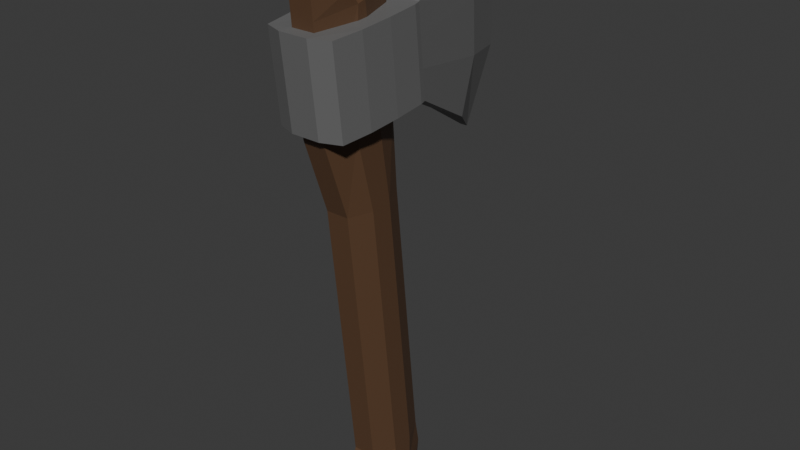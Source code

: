 # Source: axe1.blend  (saved by Blender 5.0.119; exported with 4.5.12 LTS)
import bpy
from mathutils import Matrix  # noqa: F401  (used for matrix-valued properties, if any)

bpy.ops.wm.read_factory_settings(use_empty=True)
scene = bpy.context.scene
scene.name = 'Scene'

# ---- collections
col_collection = bpy.data.collections.new('Collection'); scene.collection.children.link(col_collection)

# ---- materials (node trees are filled in below, after node groups)
mat_axe1metal = bpy.data.materials.new('axe1Metal')
mat_axe1handle = bpy.data.materials.new('axe1Handle')

# ---- material node trees
mat_axe1metal.use_nodes = True; mat_axe1metal.node_tree.nodes.clear()
_N = mat_axe1metal.node_tree.nodes; _L = mat_axe1metal.node_tree.links
n0 = _N.new('ShaderNodeBsdfPrincipled'); n0.name = 'Principled BSDF'; n0.location = (-200, 100)
n0.inputs[0].default_value = (0.1489, 0.1489, 0.1489, 1.0)
n1 = _N.new('ShaderNodeOutputMaterial'); n1.name = 'Material Output'; n1.location = (200, 100)
_L.new(n0.outputs[0], n1.inputs[0])
n1.is_active_output = True
mat_axe1handle.use_nodes = True; mat_axe1handle.node_tree.nodes.clear()
_N = mat_axe1handle.node_tree.nodes; _L = mat_axe1handle.node_tree.links
n0 = _N.new('ShaderNodeBsdfPrincipled'); n0.name = 'Principled BSDF'; n0.location = (-200, 100)
n0.inputs[0].default_value = (0.1108, 0.05767, 0.02947, 1.0)
n1 = _N.new('ShaderNodeOutputMaterial'); n1.name = 'Material Output'; n1.location = (200, 100)
_L.new(n0.outputs[0], n1.inputs[0])
n1.is_active_output = True

# ---- world
world_world = bpy.data.worlds.new('World'); scene.world = world_world
world_world.use_nodes = True; world_world.node_tree.nodes.clear()
_N = world_world.node_tree.nodes; _L = world_world.node_tree.links
n0 = _N.new('ShaderNodeOutputWorld'); n0.name = 'World Output'; n0.location = (200, 100)
n1 = _N.new('ShaderNodeBackground'); n1.name = 'Background'; n1.location = (-200, 100)
n1.inputs[0].default_value = (0.05088, 0.05088, 0.05088, 1.0)
_L.new(n1.outputs[0], n0.inputs[0])
n0.is_active_output = True
world_world.color = (0.05088, 0.05088, 0.05088)
world_world.sun_shadow_jitter_overblur = 0.0

# ---- meshes
me_cube_002 = bpy.data.meshes.new('Cube.002')
me_cube_002.from_pydata([(-0.2953, -0.7184, 2.555), (-0.2953, -0.7977, 3.309), (-0.2863, 0.1638, 2.624), (-0.2863, 0.08454, 3.378), (0.2942, -0.718, 2.555), (0.2942, -0.7972, 3.309), (0.2954, 0.1638, 2.624), (0.2954, 0.08454, 3.378), (-0.1488, 0.7225, 3.681), (-0.1488, 0.8017, 2.274), (0.1634, 0.8017, 2.274), (0.1634, 0.7225, 3.681), (-0.02762, 1.035, 3.946), (-0.02762, 1.043, 2.092), (0.03615, 1.043, 2.092), (0.03615, 1.035, 3.946), (-0.2953, -0.7449, 2.807), (-0.2953, -0.7713, 3.058), (-0.2863, 0.111, 3.127), (-0.2863, 0.1374, 2.876), (0.2954, 0.111, 3.127), (0.2954, 0.1374, 2.876), (0.2942, -0.7708, 3.058), (0.2942, -0.7444, 2.807), (-0.1488, 0.9126, 3.212), (-0.1488, 0.939, 2.743), (0.1634, 0.9126, 3.212), (0.1634, 0.939, 2.743), (-0.02762, 1.334, 3.328), (-0.02762, 1.337, 2.71), (0.03615, 1.334, 3.328), (0.03615, 1.337, 2.71), (-0.3111, 0.1101, 2.618), (-0.3111, 0.03084, 3.372), (0.3068, 0.1101, 2.618), (0.3068, 0.03084, 3.372), (0.3068, 0.08367, 2.87), (0.3068, 0.05725, 3.121), (-0.3111, 0.08367, 2.87), (-0.3111, 0.05725, 3.121), (-0.3276, -0.1735, 2.597), (-0.3276, -0.4571, 2.576), (0.3225, -0.2527, 3.351), (0.3225, -0.5363, 3.33), (0.3225, -0.1999, 2.849), (0.3225, -0.4835, 2.828), (0.3225, -0.2263, 3.1), (0.3225, -0.5099, 3.079), (-0.3276, -0.5363, 3.33), (-0.3276, -0.2527, 3.351), (0.3225, -0.4571, 2.576), (0.3225, -0.1735, 2.597), (-0.3276, -0.4835, 2.828), (-0.3276, -0.1999, 2.849), (-0.3276, -0.5099, 3.079), (-0.3276, -0.2263, 3.1), (0.1015, 0.1638, 2.624), (-0.09241, 0.1638, 2.624), (-0.09241, 0.08454, 3.378), (0.1015, 0.08454, 3.378), (-0.1263, -0.7826, 2.555), (0.1263, -0.7826, 2.555), (0.1263, -0.8618, 3.309), (-0.1263, -0.8618, 3.309), (0.05932, 0.8017, 2.274), (-0.04473, 0.8017, 2.274), (-0.04473, 0.7225, 3.681), (0.05932, 0.7225, 3.681), (0.01489, 1.043, 2.092), (-0.006367, 1.043, 2.092), (-0.006367, 1.035, 3.946), (0.01489, 1.035, 3.946), (-0.006367, 1.337, 2.71), (0.01489, 1.337, 2.71), (-0.006367, 1.334, 3.328), (0.01489, 1.334, 3.328), (0.1263, -0.809, 2.807), (-0.1263, -0.809, 2.807), (0.1263, -0.8354, 3.058), (-0.1263, -0.8354, 3.058), (-0.1263, 0.03084, 3.372), (0.1263, 0.03084, 3.372), (0.1263, 0.1101, 2.618), (-0.1263, 0.1101, 2.618), (-0.1263, -0.2527, 3.351), (0.1263, -0.2527, 3.351), (-0.1263, -0.5363, 3.33), (0.1263, -0.5363, 3.33), (0.1263, -0.1735, 2.597), (-0.1263, -0.1735, 2.597), (0.1263, -0.4571, 2.576), (-0.1263, -0.4571, 2.576), (-0.1004, -0.2344, -0.4834), (-0.1004, -0.4844, 1.853), (-0.1004, 0.3251, -0.4443), (-0.1004, 0.07505, 1.892), (0.1004, -0.2344, -0.4834), (0.1004, -0.4844, 1.853), (0.1004, 0.3251, -0.4443), (0.1004, 0.07505, 1.892), (-0.1004, 0.3427, -0.879), (-0.1004, -0.2006, -0.9668), (0.1004, 0.3427, -0.879), (0.1004, -0.2006, -0.9668), (-0.1004, 0.3663, -0.6616), (-0.1004, -0.3148, -0.7251), (0.1004, -0.3148, -0.7251), (0.1004, 0.3663, -0.6616), (-0.1004, -0.7003, 2.487), (-0.1004, 0.02954, 2.543), (0.1004, 0.02954, 2.543), (0.1004, -0.7003, 2.487), (-0.1004, -0.7812, 3.555), (-0.1004, -0.05142, 3.61), (0.1004, -0.05142, 3.61), (0.1004, -0.7812, 3.555), (-0.1004, -0.3594, 0.6847), (-0.1004, 0.2001, 0.7238), (0.1004, 0.2001, 0.7238), (0.1004, -0.3594, 0.6847), (-0.1878, 0.1386, -0.4573), (-0.1878, -0.04787, -0.4703), (-0.1878, -0.2979, 1.866), (-0.1878, -0.1114, 1.879), (0.1872, -0.04787, -0.4703), (0.1872, 0.1386, -0.4573), (0.1872, -0.1114, 1.879), (0.1872, -0.2979, 1.866), (-0.1878, 0.1616, -0.9504), (-0.1878, -0.01948, -0.9796), (0.1872, -0.01948, -0.9796), (0.1872, 0.1616, -0.9504), (0.1872, -0.08776, -0.7039), (0.1872, 0.1393, -0.6828), (-0.1878, 0.1393, -0.6828), (-0.1878, -0.08776, -0.7039), (-0.1878, -0.457, 2.506), (-0.1878, -0.2137, 2.524), (0.1872, -0.2137, 2.524), (0.1872, -0.457, 2.506), (-0.1878, -0.4991, 3.573), (-0.1878, -0.3173, 3.592), (0.1872, -0.3173, 3.592), (0.1872, -0.4991, 3.573), (0.1872, 0.01359, 0.7108), (0.1872, -0.1729, 0.6977), (-0.1878, -0.1729, 0.6977), (-0.1878, 0.01359, 0.7108), (0.1004, -0.7686, 3.388), (-0.1004, -0.7686, 3.388), (-0.1004, -0.03879, 3.444), (0.1004, -0.03879, 3.444), (-0.1878, -0.3531, 3.471), (-0.1878, -0.4229, 3.452), (0.1872, -0.4229, 3.452), (0.1872, -0.3531, 3.471)], [], [(39, 33, 3, 18), (18, 3, 8, 24), (47, 43, 5, 22), (79, 63, 1, 17), (90, 50, 4, 61), (86, 48, 1, 63), (27, 10, 14, 31), (21, 6, 10, 27), (57, 2, 9, 65), (59, 7, 11, 67), (75, 71, 15, 30), (65, 9, 13, 69), (67, 11, 15, 71), (24, 8, 12, 28), (9, 25, 29, 13), (25, 24, 28, 29), (68, 73, 31, 14), (73, 75, 30, 31), (7, 20, 26, 11), (20, 21, 27, 26), (11, 26, 30, 15), (26, 27, 31, 30), (60, 77, 16, 0), (77, 79, 17, 16), (50, 45, 23, 4), (45, 47, 22, 23), (2, 19, 25, 9), (19, 18, 24, 25), (32, 38, 19, 2), (38, 39, 18, 19), (53, 55, 39, 38), (40, 53, 38, 32), (21, 20, 37, 36), (6, 21, 36, 34), (58, 3, 33, 80), (56, 6, 34, 82), (20, 7, 35, 37), (55, 49, 33, 39), (17, 1, 48, 54), (54, 48, 49, 55), (0, 16, 52, 41), (41, 52, 53, 40), (16, 17, 54, 52), (52, 54, 55, 53), (36, 37, 46, 44), (44, 46, 47, 45), (34, 36, 44, 51), (51, 44, 45, 50), (80, 33, 49, 84), (84, 49, 48, 86), (82, 34, 51, 88), (88, 51, 50, 90), (37, 35, 42, 46), (46, 42, 43, 47), (40, 89, 91, 41), (89, 88, 90, 91), (32, 83, 89, 40), (83, 82, 88, 89), (42, 85, 87, 43), (85, 84, 86, 87), (35, 81, 85, 42), (81, 80, 84, 85), (2, 57, 83, 32), (57, 56, 82, 83), (7, 59, 81, 35), (59, 58, 80, 81), (23, 22, 78, 76), (76, 78, 79, 77), (4, 23, 76, 61), (61, 76, 77, 60), (29, 28, 74, 72), (72, 74, 75, 73), (13, 29, 72, 69), (69, 72, 73, 68), (8, 66, 70, 12), (66, 67, 71, 70), (10, 64, 68, 14), (64, 65, 69, 68), (28, 12, 70, 74), (74, 70, 71, 75), (3, 58, 66, 8), (58, 59, 67, 66), (6, 56, 64, 10), (56, 57, 65, 64), (43, 87, 62, 5), (87, 86, 63, 62), (41, 91, 60, 0), (91, 90, 61, 60), (22, 5, 62, 78), (78, 62, 63, 79), (147, 123, 95, 117), (117, 95, 99, 118), (145, 127, 97, 119), (119, 97, 93, 116), (134, 104, 100, 128), (122, 93, 108, 136), (129, 130, 103, 101), (132, 106, 103, 130), (106, 105, 101, 103), (104, 107, 102, 100), (94, 98, 107, 104), (96, 92, 105, 106), (124, 96, 106, 132), (120, 94, 104, 134), (149, 148, 115, 112), (93, 97, 111, 108), (99, 95, 109, 110), (126, 99, 110, 138), (143, 140, 112, 115), (151, 150, 113, 114), (155, 151, 114, 142), (153, 149, 112, 140), (96, 119, 116, 92), (124, 145, 119, 96), (94, 117, 118, 98), (120, 147, 117, 94), (92, 116, 146, 121), (121, 146, 147, 120), (98, 118, 144, 125), (125, 144, 145, 124), (150, 152, 141, 113), (152, 153, 154, 155), (148, 154, 143, 115), (155, 142, 141, 152), (114, 113, 141, 142), (154, 153, 140, 143), (97, 127, 139, 111), (127, 126, 138, 139), (92, 121, 135, 105), (121, 120, 134, 135), (98, 125, 133, 107), (125, 124, 132, 133), (107, 133, 131, 102), (133, 132, 130, 131), (100, 102, 131, 128), (128, 131, 130, 129), (95, 123, 137, 109), (123, 122, 136, 137), (105, 135, 129, 101), (135, 134, 128, 129), (118, 99, 126, 144), (144, 126, 127, 145), (116, 93, 122, 146), (146, 122, 123, 147), (139, 138, 155, 154), (111, 139, 154, 148), (137, 136, 153, 152), (109, 137, 152, 150), (136, 108, 149, 153), (138, 110, 151, 155), (110, 109, 150, 151), (108, 111, 148, 149)])
me_cube_002.polygons.foreach_set('material_index', [0, 0, 0, 0, 0, 0, 0, 0, 0, 0, 0, 0, 0, 0, 0, 0, 0, 0, 0, 0, 0, 0, 0, 0, 0, 0, 0, 0, 0, 0, 0, 0, 0, 0, 0, 0, 0, 0, 0, 0, 0, 0, 0, 0, 0, 0, 0, 0, 0, 0, 0, 0, 0, 0, 0, 0, 0, 0, 0, 0, 0, 0, 0, 0, 0, 0, 0, 0, 0, 0, 0, 0, 0, 0, 0, 0, 0, 0, 0, 0, 0, 0, 0, 0, 0, 0, 0, 0, 0, 0, 1, 1, 1, 1, 1, 1, 1, 1, 1, 1, 1, 1, 1, 1, 1, 1, 1, 1, 1, 1, 1, 1, 1, 1, 1, 1, 1, 1, 1, 1, 1, 1, 1, 1, 1, 1, 1, 1, 1, 1, 1, 1, 1, 1, 1, 1, 1, 1, 1, 1, 1, 1, 1, 1, 1, 1, 1, 1, 1, 1, 1, 1])
_uv = me_cube_002.uv_layers.new(name='UVMap')
_uv.uv.foreach_set('vector', [0.5417, 0.234, 0.625, 0.234, 0.625, 0.25, 0.5417, 0.25, 0.5417, 0.25, 0.625, 0.25, 0.625, 0.25, 0.5417, 0.25, 0.5417, 0.672, 0.625, 0.672, 0.625, 0.75, 0.5417, 0.75, 0.5417, 0.9167, 0.625, 0.9167, 0.625, 1.0, 0.5417, 1.0, 0.2917, 0.672, 0.375, 0.672, 0.375, 0.75, 0.2917, 0.75, 0.7917, 0.672, 0.875, 0.672, 0.875, 0.75, 0.7917, 0.75, 0.4583, 0.5, 0.375, 0.5, 0.375, 0.5, 0.4583, 0.5, 0.4583, 0.5, 0.375, 0.5, 0.375, 0.5, 0.4583, 0.5, 0.2083, 0.5, 0.125, 0.5, 0.125, 0.5, 0.2083, 0.5, 0.7083, 0.5, 0.625, 0.5, 0.625, 0.5, 0.7083, 0.5, 0.5417, 0.4167, 0.625, 0.4167, 0.625, 0.5, 0.5417, 0.5, 0.2083, 0.5, 0.125, 0.5, 0.125, 0.5, 0.2083, 0.5, 0.7083, 0.5, 0.625, 0.5, 0.625, 0.5, 0.7083, 0.5, 0.5417, 0.25, 0.625, 0.25, 0.625, 0.25, 0.5417, 0.25, 0.375, 0.25, 0.4583, 0.25, 0.4583, 0.25, 0.375, 0.25, 0.4583, 0.25, 0.5417, 0.25, 0.5417, 0.25, 0.4583, 0.25, 0.375, 0.4167, 0.4583, 0.4167, 0.4583, 0.5, 0.375, 0.5, 0.4583, 0.4167, 0.5417, 0.4167, 0.5417, 0.5, 0.4583, 0.5, 0.625, 0.5, 0.5417, 0.5, 0.5417, 0.5, 0.625, 0.5, 0.5417, 0.5, 0.4583, 0.5, 0.4583, 0.5, 0.5417, 0.5, 0.625, 0.5, 0.5417, 0.5, 0.5417, 0.5, 0.625, 0.5, 0.5417, 0.5, 0.4583, 0.5, 0.4583, 0.5, 0.5417, 0.5, 0.375, 0.9167, 0.4583, 0.9167, 0.4583, 1.0, 0.375, 1.0, 0.4583, 0.9167, 0.5417, 0.9167, 0.5417, 1.0, 0.4583, 1.0, 0.375, 0.672, 0.4583, 0.672, 0.4583, 0.75, 0.375, 0.75, 0.4583, 0.672, 0.5417, 0.672, 0.5417, 0.75, 0.4583, 0.75, 0.375, 0.25, 0.4583, 0.25, 0.4583, 0.25, 0.375, 0.25, 0.4583, 0.25, 0.5417, 0.25, 0.5417, 0.25, 0.4583, 0.25, 0.375, 0.234, 0.4583, 0.234, 0.4583, 0.25, 0.375, 0.25, 0.4583, 0.234, 0.5417, 0.234, 0.5417, 0.25, 0.4583, 0.25, 0.4583, 0.156, 0.5417, 0.156, 0.5417, 0.234, 0.4583, 0.234, 0.375, 0.156, 0.4583, 0.156, 0.4583, 0.234, 0.375, 0.234, 0.4583, 0.5, 0.5417, 0.5, 0.5417, 0.516, 0.4583, 0.516, 0.375, 0.5, 0.4583, 0.5, 0.4583, 0.516, 0.375, 0.516, 0.7917, 0.5, 0.875, 0.5, 0.875, 0.516, 0.7917, 0.516, 0.2917, 0.5, 0.375, 0.5, 0.375, 0.516, 0.2917, 0.516, 0.5417, 0.5, 0.625, 0.5, 0.625, 0.516, 0.5417, 0.516, 0.5417, 0.156, 0.625, 0.156, 0.625, 0.234, 0.5417, 0.234, 0.5417, 0.0, 0.625, 0.0, 0.625, 0.07801, 0.5417, 0.07801, 0.5417, 0.07801, 0.625, 0.07801, 0.625, 0.156, 0.5417, 0.156, 0.375, 0.0, 0.4583, 0.0, 0.4583, 0.07801, 0.375, 0.07801, 0.375, 0.07801, 0.4583, 0.07801, 0.4583, 0.156, 0.375, 0.156, 0.4583, 0.0, 0.5417, 0.0, 0.5417, 0.07801, 0.4583, 0.07801, 0.4583, 0.07801, 0.5417, 0.07801, 0.5417, 0.156, 0.4583, 0.156, 0.4583, 0.516, 0.5417, 0.516, 0.5417, 0.594, 0.4583, 0.594, 0.4583, 0.594, 0.5417, 0.594, 0.5417, 0.672, 0.4583, 0.672, 0.375, 0.516, 0.4583, 0.516, 0.4583, 0.594, 0.375, 0.594, 0.375, 0.594, 0.4583, 0.594, 0.4583, 0.672, 0.375, 0.672, 0.7917, 0.516, 0.875, 0.516, 0.875, 0.594, 0.7917, 0.594, 0.7917, 0.594, 0.875, 0.594, 0.875, 0.672, 0.7917, 0.672, 0.2917, 0.516, 0.375, 0.516, 0.375, 0.594, 0.2917, 0.594, 0.2917, 0.594, 0.375, 0.594, 0.375, 0.672, 0.2917, 0.672, 0.5417, 0.516, 0.625, 0.516, 0.625, 0.594, 0.5417, 0.594, 0.5417, 0.594, 0.625, 0.594, 0.625, 0.672, 0.5417, 0.672, 0.125, 0.594, 0.2083, 0.594, 0.2083, 0.672, 0.125, 0.672, 0.2083, 0.594, 0.2917, 0.594, 0.2917, 0.672, 0.2083, 0.672, 0.125, 0.516, 0.2083, 0.516, 0.2083, 0.594, 0.125, 0.594, 0.2083, 0.516, 0.2917, 0.516, 0.2917, 0.594, 0.2083, 0.594, 0.625, 0.594, 0.7083, 0.594, 0.7083, 0.672, 0.625, 0.672, 0.7083, 0.594, 0.7917, 0.594, 0.7917, 0.672, 0.7083, 0.672, 0.625, 0.516, 0.7083, 0.516, 0.7083, 0.594, 0.625, 0.594, 0.7083, 0.516, 0.7917, 0.516, 0.7917, 0.594, 0.7083, 0.594, 0.125, 0.5, 0.2083, 0.5, 0.2083, 0.516, 0.125, 0.516, 0.2083, 0.5, 0.2917, 0.5, 0.2917, 0.516, 0.2083, 0.516, 0.625, 0.5, 0.7083, 0.5, 0.7083, 0.516, 0.625, 0.516, 0.7083, 0.5, 0.7917, 0.5, 0.7917, 0.516, 0.7083, 0.516, 0.4583, 0.75, 0.5417, 0.75, 0.5417, 0.8333, 0.4583, 0.8333, 0.4583, 0.8333, 0.5417, 0.8333, 0.5417, 0.9167, 0.4583, 0.9167, 0.375, 0.75, 0.4583, 0.75, 0.4583, 0.8333, 0.375, 0.8333, 0.375, 0.8333, 0.4583, 0.8333, 0.4583, 0.9167, 0.375, 0.9167, 0.4583, 0.25, 0.5417, 0.25, 0.5417, 0.3333, 0.4583, 0.3333, 0.4583, 0.3333, 0.5417, 0.3333, 0.5417, 0.4167, 0.4583, 0.4167, 0.375, 0.25, 0.4583, 0.25, 0.4583, 0.3333, 0.375, 0.3333, 0.375, 0.3333, 0.4583, 0.3333, 0.4583, 0.4167, 0.375, 0.4167, 0.875, 0.5, 0.7917, 0.5, 0.7917, 0.5, 0.875, 0.5, 0.7917, 0.5, 0.7083, 0.5, 0.7083, 0.5, 0.7917, 0.5, 0.375, 0.5, 0.2917, 0.5, 0.2917, 0.5, 0.375, 0.5, 0.2917, 0.5, 0.2083, 0.5, 0.2083, 0.5, 0.2917, 0.5, 0.5417, 0.25, 0.625, 0.25, 0.625, 0.3333, 0.5417, 0.3333, 0.5417, 0.3333, 0.625, 0.3333, 0.625, 0.4167, 0.5417, 0.4167, 0.875, 0.5, 0.7917, 0.5, 0.7917, 0.5, 0.875, 0.5, 0.7917, 0.5, 0.7083, 0.5, 0.7083, 0.5, 0.7917, 0.5, 0.375, 0.5, 0.2917, 0.5, 0.2917, 0.5, 0.375, 0.5, 0.2917, 0.5, 0.2083, 0.5, 0.2083, 0.5, 0.2917, 0.5, 0.625, 0.672, 0.7083, 0.672, 0.7083, 0.75, 0.625, 0.75, 0.7083, 0.672, 0.7917, 0.672, 0.7917, 0.75, 0.7083, 0.75, 0.125, 0.672, 0.2083, 0.672, 0.2083, 0.75, 0.125, 0.75, 0.2083, 0.672, 0.2917, 0.672, 0.2917, 0.75, 0.2083, 0.75, 0.5417, 0.75, 0.625, 0.75, 0.625, 0.8333, 0.5417, 0.8333, 0.5417, 0.8333, 0.625, 0.8333, 0.625, 0.9167, 0.5417, 0.9167, 0.5, 0.1667, 0.625, 0.1667, 0.625, 0.25, 0.5, 0.25, 0.5, 0.25, 0.625, 0.25, 0.625, 0.5, 0.5, 0.5, 0.5, 0.6667, 0.625, 0.6667, 0.625, 0.75, 0.5, 0.75, 0.5, 0.75, 0.625, 0.75, 0.625, 1.0, 0.5, 1.0, 0.375, 0.1667, 0.375, 0.25, 0.375, 0.25, 0.375, 0.1667, 0.625, 0.08333, 0.625, 0.0, 0.625, 0.0, 0.625, 0.08333, 0.125, 0.6667, 0.375, 0.6667, 0.375, 0.75, 0.125, 0.75, 0.375, 0.6667, 0.375, 0.75, 0.375, 0.75, 0.375, 0.6667, 0.375, 0.75, 0.375, 1.0, 0.375, 1.0, 0.375, 0.75, 0.375, 0.25, 0.375, 0.5, 0.375, 0.5, 0.375, 0.25, 0.375, 0.25, 0.375, 0.5, 0.375, 0.5, 0.375, 0.25, 0.375, 0.75, 0.375, 1.0, 0.375, 1.0, 0.375, 0.75, 0.375, 0.6667, 0.375, 0.75, 0.375, 0.75, 0.375, 0.6667, 0.375, 0.1667, 0.375, 0.25, 0.375, 0.25, 0.375, 0.1667, 0.625, 1.0, 0.625, 0.75, 0.625, 0.75, 0.625, 1.0, 0.625, 1.0, 0.625, 0.75, 0.625, 0.75, 0.625, 1.0, 0.625, 0.5, 0.625, 0.25, 0.625, 0.25, 0.625, 0.5, 0.625, 0.5833, 0.625, 0.5, 0.625, 0.5, 0.625, 0.5833, 0.625, 0.6667, 0.875, 0.6667, 0.875, 0.75, 0.625, 0.75, 0.625, 0.5, 0.625, 0.25, 0.625, 0.25, 0.625, 0.5, 0.625, 0.5833, 0.625, 0.5, 0.625, 0.5, 0.625, 0.5833, 0.625, 0.08333, 0.625, 0.0, 0.625, 0.0, 0.625, 0.08333, 0.375, 0.75, 0.5, 0.75, 0.5, 1.0, 0.375, 1.0, 0.375, 0.6667, 0.5, 0.6667, 0.5, 0.75, 0.375, 0.75, 0.375, 0.25, 0.5, 0.25, 0.5, 0.5, 0.375, 0.5, 0.375, 0.1667, 0.5, 0.1667, 0.5, 0.25, 0.375, 0.25, 0.375, 0.0, 0.5, 0.0, 0.5, 0.08333, 0.375, 0.08333, 0.375, 0.08333, 0.5, 0.08333, 0.5, 0.1667, 0.375, 0.1667, 0.375, 0.5, 0.5, 0.5, 0.5, 0.5833, 0.375, 0.5833, 0.375, 0.5833, 0.5, 0.5833, 0.5, 0.6667, 0.375, 0.6667, 0.625, 0.25, 0.625, 0.1667, 0.625, 0.1667, 0.625, 0.25, 0.625, 0.1667, 0.625, 0.08333, 0.625, 0.6667, 0.625, 0.5833, 0.625, 0.75, 0.625, 0.6667, 0.625, 0.6667, 0.625, 0.75, 0.625, 0.5833, 0.625, 0.5833, 0.875, 0.5833, 0.625, 0.1667, 0.625, 0.5, 0.875, 0.5, 0.875, 0.5833, 0.625, 0.5833, 0.625, 0.6667, 0.625, 0.08333, 0.875, 0.6667, 0.625, 0.6667, 0.625, 0.75, 0.625, 0.6667, 0.625, 0.6667, 0.625, 0.75, 0.625, 0.6667, 0.625, 0.5833, 0.625, 0.5833, 0.625, 0.6667, 0.375, 0.0, 0.375, 0.08333, 0.375, 0.08333, 0.375, 0.0, 0.375, 0.08333, 0.375, 0.1667, 0.375, 0.1667, 0.375, 0.08333, 0.375, 0.5, 0.375, 0.5833, 0.375, 0.5833, 0.375, 0.5, 0.375, 0.5833, 0.375, 0.6667, 0.375, 0.6667, 0.375, 0.5833, 0.375, 0.5, 0.375, 0.5833, 0.375, 0.5833, 0.375, 0.5, 0.375, 0.5833, 0.375, 0.6667, 0.375, 0.6667, 0.375, 0.5833, 0.125, 0.5, 0.375, 0.5, 0.375, 0.5833, 0.125, 0.5833, 0.125, 0.5833, 0.375, 0.5833, 0.375, 0.6667, 0.125, 0.6667, 0.625, 0.25, 0.625, 0.1667, 0.625, 0.1667, 0.625, 0.25, 0.625, 0.1667, 0.625, 0.08333, 0.625, 0.08333, 0.625, 0.1667, 0.375, 0.0, 0.375, 0.08333, 0.375, 0.08333, 0.375, 0.0, 0.375, 0.08333, 0.375, 0.1667, 0.375, 0.1667, 0.375, 0.08333, 0.5, 0.5, 0.625, 0.5, 0.625, 0.5833, 0.5, 0.5833, 0.5, 0.5833, 0.625, 0.5833, 0.625, 0.6667, 0.5, 0.6667, 0.5, 0.0, 0.625, 0.0, 0.625, 0.08333, 0.5, 0.08333, 0.5, 0.08333, 0.625, 0.08333, 0.625, 0.1667, 0.5, 0.1667, 0.625, 0.6667, 0.625, 0.5833, 0.625, 0.5833, 0.625, 0.6667, 0.625, 0.75, 0.625, 0.6667, 0.625, 0.6667, 0.625, 0.75, 0.625, 0.1667, 0.625, 0.08333, 0.625, 0.08333, 0.625, 0.1667, 0.625, 0.25, 0.625, 0.1667, 0.625, 0.1667, 0.625, 0.25, 0.625, 0.08333, 0.625, 0.0, 0.625, 0.0, 0.625, 0.08333, 0.625, 0.5833, 0.625, 0.5, 0.625, 0.5, 0.625, 0.5833, 0.625, 0.5, 0.625, 0.25, 0.625, 0.25, 0.625, 0.5, 0.625, 1.0, 0.625, 0.75, 0.625, 0.75, 0.625, 1.0])
me_cube_002.materials.append(mat_axe1metal)
me_cube_002.materials.append(mat_axe1handle)
me_cube_002.materials.append(None)
me_cube_002.update()

# ---- objects
ob_axe1_head = bpy.data.objects.new('Axe1_head', me_cube_002)

# ---- transforms, parenting, visibility, modifiers, constraints
ob_axe1_head.location = (0.0, 0.0, 0.0)

# ---- collection membership
col_collection.objects.link(ob_axe1_head)

# ---- scene / render settings (as saved in the file)
scene.frame_start = 1; scene.frame_end = 250; scene.frame_set(1)
scene.render.engine = 'BLENDER_EEVEE_NEXT'
scene.render.bake_bias = 0.0
scene.render.bake_samples = 0
scene.cycles.sampling_pattern = 'TABULATED_SOBOL'
scene.eevee.use_volume_custom_range = False
bpy.context.view_layer.update()

# ---- added for rendering (the .blend has no active camera and no usable light): camera, sun
cam_auto = bpy.data.cameras.new('AutoCamera')
cam_auto.lens = 50.0
cam_auto.sensor_width = 36.0
cam_auto.clip_end = 1000.0
ob_auto_camera = bpy.data.objects.new('AutoCamera', cam_auto)
scene.collection.objects.link(ob_auto_camera)
ob_auto_camera.location = (5.02407, -5.79438, 5.50429)
ob_auto_camera.rotation_euler = (1.09748, -7.21219e-08, 0.694738)
scene.camera = ob_auto_camera
light_auto_sun = bpy.data.lights.new('AutoSun', 'SUN')
light_auto_sun.energy = 3.0
light_auto_sun.angle = 0.0523599
ob_auto_sun = bpy.data.objects.new('AutoSun', light_auto_sun)
scene.collection.objects.link(ob_auto_sun)
ob_auto_sun.rotation_euler = (0.872665, 0.174533, 0.523599)
bpy.context.view_layer.update()
